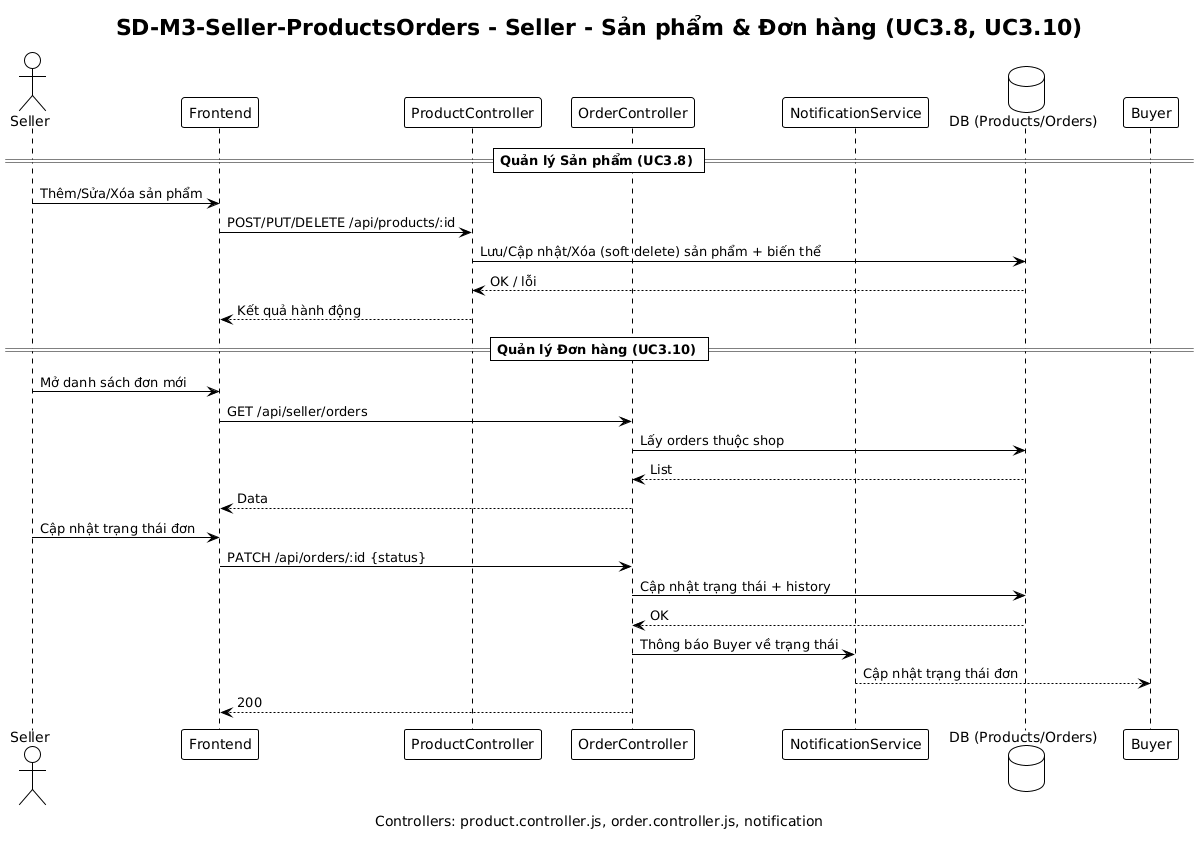

The diagram above was rendered by PlantUML. Its source (embedded in the PNG):
@startuml
!theme plain
title SD-M3-Seller-ProductsOrders - Seller - Sản phẩm & Đơn hàng (UC3.8, UC3.10)
caption Controllers: product.controller.js, order.controller.js, notification

actor Seller
participant Frontend
participant "ProductController" as ProdCtl
participant "OrderController" as OrderCtl
participant "NotificationService" as Noti
database "DB (Products/Orders)" as DB

== Quản lý Sản phẩm (UC3.8) ==
Seller -> Frontend: Thêm/Sửa/Xóa sản phẩm
Frontend -> ProdCtl: POST/PUT/DELETE /api/products/:id
ProdCtl -> DB: Lưu/Cập nhật/Xóa (soft delete) sản phẩm + biến thể
DB --> ProdCtl: OK / lỗi
ProdCtl --> Frontend: Kết quả hành động

== Quản lý Đơn hàng (UC3.10) ==
Seller -> Frontend: Mở danh sách đơn mới
Frontend -> OrderCtl: GET /api/seller/orders
OrderCtl -> DB: Lấy orders thuộc shop
DB --> OrderCtl: List
OrderCtl --> Frontend: Data

Seller -> Frontend: Cập nhật trạng thái đơn
Frontend -> OrderCtl: PATCH /api/orders/:id {status}
OrderCtl -> DB: Cập nhật trạng thái + history
DB --> OrderCtl: OK
OrderCtl -> Noti: Thông báo Buyer về trạng thái
Noti --> Buyer: Cập nhật trạng thái đơn
OrderCtl --> Frontend: 200
@enduml